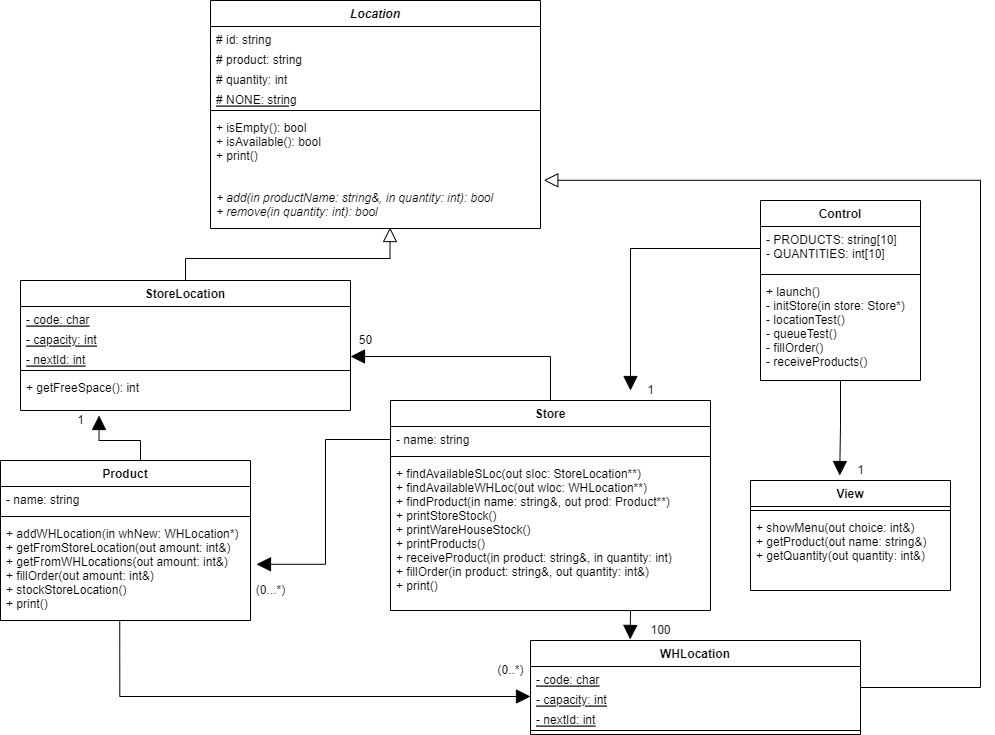

The diagram above was exported from draw.io. Its source (the exported page's mxGraphModel, read from the mxfile embedded in the PNG):
<mxGraphModel dx="1038" dy="579" grid="1" gridSize="10" guides="1" tooltips="1" connect="1" arrows="1" fold="1" page="1" pageScale="1" pageWidth="1654" pageHeight="2336" math="0" shadow="0">
  <root>
    <mxCell id="WIyWlLk6GJQsqaUBKTNV-0" />
    <mxCell id="WIyWlLk6GJQsqaUBKTNV-1" parent="WIyWlLk6GJQsqaUBKTNV-0" />
    <mxCell id="zkfFHV4jXpPFQw0GAbJ--0" value="Location&#10;" style="swimlane;fontStyle=3;align=center;verticalAlign=top;childLayout=stackLayout;horizontal=1;startSize=26;horizontalStack=0;resizeParent=1;resizeLast=0;collapsible=1;marginBottom=0;rounded=0;shadow=0;strokeWidth=1;" parent="WIyWlLk6GJQsqaUBKTNV-1" vertex="1">
      <mxGeometry x="220" y="120" width="330" height="228" as="geometry">
        <mxRectangle x="230" y="140" width="160" height="26" as="alternateBounds" />
      </mxGeometry>
    </mxCell>
    <mxCell id="zkfFHV4jXpPFQw0GAbJ--1" value="# id: string" style="text;align=left;verticalAlign=top;spacingLeft=4;spacingRight=4;overflow=hidden;rotatable=0;points=[[0,0.5],[1,0.5]];portConstraint=eastwest;" parent="zkfFHV4jXpPFQw0GAbJ--0" vertex="1">
      <mxGeometry y="26" width="330" height="20" as="geometry" />
    </mxCell>
    <mxCell id="zkfFHV4jXpPFQw0GAbJ--2" value="# product: string" style="text;align=left;verticalAlign=top;spacingLeft=4;spacingRight=4;overflow=hidden;rotatable=0;points=[[0,0.5],[1,0.5]];portConstraint=eastwest;rounded=0;shadow=0;html=0;" parent="zkfFHV4jXpPFQw0GAbJ--0" vertex="1">
      <mxGeometry y="46" width="330" height="20" as="geometry" />
    </mxCell>
    <mxCell id="zkfFHV4jXpPFQw0GAbJ--3" value="# quantity: int" style="text;align=left;verticalAlign=top;spacingLeft=4;spacingRight=4;overflow=hidden;rotatable=0;points=[[0,0.5],[1,0.5]];portConstraint=eastwest;rounded=0;shadow=0;html=0;" parent="zkfFHV4jXpPFQw0GAbJ--0" vertex="1">
      <mxGeometry y="66" width="330" height="20" as="geometry" />
    </mxCell>
    <mxCell id="rMPM2cQTz9MjfR6JmBHw-0" value="# NONE: string" style="text;align=left;verticalAlign=top;spacingLeft=4;spacingRight=4;overflow=hidden;rotatable=0;points=[[0,0.5],[1,0.5]];portConstraint=eastwest;rounded=0;shadow=0;html=0;fontStyle=4" vertex="1" parent="zkfFHV4jXpPFQw0GAbJ--0">
      <mxGeometry y="86" width="330" height="20" as="geometry" />
    </mxCell>
    <mxCell id="zkfFHV4jXpPFQw0GAbJ--4" value="" style="line;html=1;strokeWidth=1;align=left;verticalAlign=middle;spacingTop=-1;spacingLeft=3;spacingRight=3;rotatable=0;labelPosition=right;points=[];portConstraint=eastwest;" parent="zkfFHV4jXpPFQw0GAbJ--0" vertex="1">
      <mxGeometry y="106" width="330" height="8" as="geometry" />
    </mxCell>
    <mxCell id="zkfFHV4jXpPFQw0GAbJ--5" value="+ isEmpty(): bool&#10;+ isAvailable(): bool&#10;+ print() " style="text;align=left;verticalAlign=top;spacingLeft=4;spacingRight=4;overflow=hidden;rotatable=0;points=[[0,0.5],[1,0.5]];portConstraint=eastwest;fontStyle=0" parent="zkfFHV4jXpPFQw0GAbJ--0" vertex="1">
      <mxGeometry y="114" width="330" height="56" as="geometry" />
    </mxCell>
    <mxCell id="rMPM2cQTz9MjfR6JmBHw-1" value="&#10;+ add(in productName: string&amp;, in quantity: int): bool&#10;+ remove(in quantity: int): bool" style="text;align=left;verticalAlign=top;spacingLeft=4;spacingRight=4;overflow=hidden;rotatable=0;points=[[0,0.5],[1,0.5]];portConstraint=eastwest;fontStyle=2" vertex="1" parent="zkfFHV4jXpPFQw0GAbJ--0">
      <mxGeometry y="170" width="330" height="56" as="geometry" />
    </mxCell>
    <mxCell id="rMPM2cQTz9MjfR6JmBHw-16" style="edgeStyle=orthogonalEdgeStyle;rounded=0;orthogonalLoop=1;jettySize=auto;html=1;exitX=0.5;exitY=0;exitDx=0;exitDy=0;entryX=0.544;entryY=1.018;entryDx=0;entryDy=0;entryPerimeter=0;strokeColor=#000000;endArrow=block;endFill=0;endSize=12;" edge="1" parent="WIyWlLk6GJQsqaUBKTNV-1" source="rMPM2cQTz9MjfR6JmBHw-4" target="rMPM2cQTz9MjfR6JmBHw-1">
      <mxGeometry relative="1" as="geometry" />
    </mxCell>
    <mxCell id="rMPM2cQTz9MjfR6JmBHw-4" value="StoreLocation" style="swimlane;fontStyle=1;align=center;verticalAlign=top;childLayout=stackLayout;horizontal=1;startSize=26;horizontalStack=0;resizeParent=1;resizeLast=0;collapsible=1;marginBottom=0;rounded=0;shadow=0;strokeWidth=1;" vertex="1" parent="WIyWlLk6GJQsqaUBKTNV-1">
      <mxGeometry x="30" y="400" width="330" height="130" as="geometry">
        <mxRectangle x="230" y="140" width="160" height="26" as="alternateBounds" />
      </mxGeometry>
    </mxCell>
    <mxCell id="rMPM2cQTz9MjfR6JmBHw-5" value="- code: char" style="text;align=left;verticalAlign=top;spacingLeft=4;spacingRight=4;overflow=hidden;rotatable=0;points=[[0,0.5],[1,0.5]];portConstraint=eastwest;fontStyle=4" vertex="1" parent="rMPM2cQTz9MjfR6JmBHw-4">
      <mxGeometry y="26" width="330" height="20" as="geometry" />
    </mxCell>
    <mxCell id="rMPM2cQTz9MjfR6JmBHw-6" value="- capacity: int" style="text;align=left;verticalAlign=top;spacingLeft=4;spacingRight=4;overflow=hidden;rotatable=0;points=[[0,0.5],[1,0.5]];portConstraint=eastwest;rounded=0;shadow=0;html=0;fontStyle=4" vertex="1" parent="rMPM2cQTz9MjfR6JmBHw-4">
      <mxGeometry y="46" width="330" height="20" as="geometry" />
    </mxCell>
    <mxCell id="rMPM2cQTz9MjfR6JmBHw-7" value="- nextId: int" style="text;align=left;verticalAlign=top;spacingLeft=4;spacingRight=4;overflow=hidden;rotatable=0;points=[[0,0.5],[1,0.5]];portConstraint=eastwest;rounded=0;shadow=0;html=0;fontStyle=4" vertex="1" parent="rMPM2cQTz9MjfR6JmBHw-4">
      <mxGeometry y="66" width="330" height="20" as="geometry" />
    </mxCell>
    <mxCell id="rMPM2cQTz9MjfR6JmBHw-9" value="" style="line;html=1;strokeWidth=1;align=left;verticalAlign=middle;spacingTop=-1;spacingLeft=3;spacingRight=3;rotatable=0;labelPosition=right;points=[];portConstraint=eastwest;" vertex="1" parent="rMPM2cQTz9MjfR6JmBHw-4">
      <mxGeometry y="86" width="330" height="8" as="geometry" />
    </mxCell>
    <mxCell id="rMPM2cQTz9MjfR6JmBHw-10" value="+ getFreeSpace(): int" style="text;align=left;verticalAlign=top;spacingLeft=4;spacingRight=4;overflow=hidden;rotatable=0;points=[[0,0.5],[1,0.5]];portConstraint=eastwest;fontStyle=0" vertex="1" parent="rMPM2cQTz9MjfR6JmBHw-4">
      <mxGeometry y="94" width="330" height="36" as="geometry" />
    </mxCell>
    <mxCell id="rMPM2cQTz9MjfR6JmBHw-25" style="edgeStyle=orthogonalEdgeStyle;rounded=0;orthogonalLoop=1;jettySize=auto;html=1;exitX=1;exitY=0.5;exitDx=0;exitDy=0;endArrow=block;endFill=0;endSize=12;strokeColor=#000000;entryX=1.01;entryY=0.175;entryDx=0;entryDy=0;entryPerimeter=0;" edge="1" parent="WIyWlLk6GJQsqaUBKTNV-1" source="rMPM2cQTz9MjfR6JmBHw-18" target="rMPM2cQTz9MjfR6JmBHw-1">
      <mxGeometry relative="1" as="geometry">
        <mxPoint x="570" y="300" as="targetPoint" />
        <Array as="points">
          <mxPoint x="990" y="807" />
          <mxPoint x="990" y="300" />
        </Array>
      </mxGeometry>
    </mxCell>
    <mxCell id="rMPM2cQTz9MjfR6JmBHw-18" value="WHLocation" style="swimlane;fontStyle=1;align=center;verticalAlign=top;childLayout=stackLayout;horizontal=1;startSize=26;horizontalStack=0;resizeParent=1;resizeLast=0;collapsible=1;marginBottom=0;rounded=0;shadow=0;strokeWidth=1;" vertex="1" parent="WIyWlLk6GJQsqaUBKTNV-1">
      <mxGeometry x="540" y="760" width="330" height="94" as="geometry">
        <mxRectangle x="230" y="140" width="160" height="26" as="alternateBounds" />
      </mxGeometry>
    </mxCell>
    <mxCell id="rMPM2cQTz9MjfR6JmBHw-19" value="- code: char" style="text;align=left;verticalAlign=top;spacingLeft=4;spacingRight=4;overflow=hidden;rotatable=0;points=[[0,0.5],[1,0.5]];portConstraint=eastwest;fontStyle=4" vertex="1" parent="rMPM2cQTz9MjfR6JmBHw-18">
      <mxGeometry y="26" width="330" height="20" as="geometry" />
    </mxCell>
    <mxCell id="rMPM2cQTz9MjfR6JmBHw-20" value="- capacity: int" style="text;align=left;verticalAlign=top;spacingLeft=4;spacingRight=4;overflow=hidden;rotatable=0;points=[[0,0.5],[1,0.5]];portConstraint=eastwest;rounded=0;shadow=0;html=0;fontStyle=4" vertex="1" parent="rMPM2cQTz9MjfR6JmBHw-18">
      <mxGeometry y="46" width="330" height="20" as="geometry" />
    </mxCell>
    <mxCell id="rMPM2cQTz9MjfR6JmBHw-21" value="- nextId: int" style="text;align=left;verticalAlign=top;spacingLeft=4;spacingRight=4;overflow=hidden;rotatable=0;points=[[0,0.5],[1,0.5]];portConstraint=eastwest;rounded=0;shadow=0;html=0;fontStyle=4" vertex="1" parent="rMPM2cQTz9MjfR6JmBHw-18">
      <mxGeometry y="66" width="330" height="20" as="geometry" />
    </mxCell>
    <mxCell id="rMPM2cQTz9MjfR6JmBHw-22" value="" style="line;html=1;strokeWidth=1;align=left;verticalAlign=middle;spacingTop=-1;spacingLeft=3;spacingRight=3;rotatable=0;labelPosition=right;points=[];portConstraint=eastwest;" vertex="1" parent="rMPM2cQTz9MjfR6JmBHw-18">
      <mxGeometry y="86" width="330" height="8" as="geometry" />
    </mxCell>
    <mxCell id="rMPM2cQTz9MjfR6JmBHw-68" style="edgeStyle=orthogonalEdgeStyle;rounded=0;orthogonalLoop=1;jettySize=auto;html=1;exitX=0.5;exitY=0;exitDx=0;exitDy=0;entryX=0.238;entryY=1.139;entryDx=0;entryDy=0;entryPerimeter=0;endArrow=block;endFill=1;endSize=12;strokeColor=#000000;" edge="1" parent="WIyWlLk6GJQsqaUBKTNV-1" source="rMPM2cQTz9MjfR6JmBHw-62" target="rMPM2cQTz9MjfR6JmBHw-10">
      <mxGeometry relative="1" as="geometry">
        <Array as="points">
          <mxPoint x="150" y="560" />
          <mxPoint x="109" y="560" />
        </Array>
      </mxGeometry>
    </mxCell>
    <mxCell id="rMPM2cQTz9MjfR6JmBHw-62" value="Product" style="swimlane;fontStyle=1;align=center;verticalAlign=top;childLayout=stackLayout;horizontal=1;startSize=26;horizontalStack=0;resizeParent=1;resizeParentMax=0;resizeLast=0;collapsible=1;marginBottom=0;" vertex="1" parent="WIyWlLk6GJQsqaUBKTNV-1">
      <mxGeometry x="10" y="580" width="250" height="160" as="geometry" />
    </mxCell>
    <mxCell id="rMPM2cQTz9MjfR6JmBHw-63" value="- name: string" style="text;strokeColor=none;fillColor=none;align=left;verticalAlign=top;spacingLeft=4;spacingRight=4;overflow=hidden;rotatable=0;points=[[0,0.5],[1,0.5]];portConstraint=eastwest;" vertex="1" parent="rMPM2cQTz9MjfR6JmBHw-62">
      <mxGeometry y="26" width="250" height="26" as="geometry" />
    </mxCell>
    <mxCell id="rMPM2cQTz9MjfR6JmBHw-64" value="" style="line;strokeWidth=1;fillColor=none;align=left;verticalAlign=middle;spacingTop=-1;spacingLeft=3;spacingRight=3;rotatable=0;labelPosition=right;points=[];portConstraint=eastwest;" vertex="1" parent="rMPM2cQTz9MjfR6JmBHw-62">
      <mxGeometry y="52" width="250" height="8" as="geometry" />
    </mxCell>
    <mxCell id="rMPM2cQTz9MjfR6JmBHw-65" value="+ addWHLocation(in whNew: WHLocation*)&#10;+ getFromStoreLocation(out amount: int&amp;)&#10;+ getFromWHLocations(out amount: int&amp;)&#10;+ fillOrder(out amount: int&amp;)&#10;+ stockStoreLocation()&#10;+ print()&#10;" style="text;strokeColor=none;fillColor=none;align=left;verticalAlign=top;spacingLeft=4;spacingRight=4;overflow=hidden;rotatable=0;points=[[0,0.5],[1,0.5]];portConstraint=eastwest;" vertex="1" parent="rMPM2cQTz9MjfR6JmBHw-62">
      <mxGeometry y="60" width="250" height="100" as="geometry" />
    </mxCell>
    <mxCell id="rMPM2cQTz9MjfR6JmBHw-69" value="1" style="text;html=1;align=center;verticalAlign=middle;resizable=0;points=[];autosize=1;strokeColor=none;fillColor=none;" vertex="1" parent="WIyWlLk6GJQsqaUBKTNV-1">
      <mxGeometry x="80" y="530" width="20" height="20" as="geometry" />
    </mxCell>
    <mxCell id="rMPM2cQTz9MjfR6JmBHw-86" style="edgeStyle=orthogonalEdgeStyle;rounded=0;orthogonalLoop=1;jettySize=auto;html=1;entryX=0;entryY=0.5;entryDx=0;entryDy=0;endArrow=block;endFill=1;endSize=12;strokeColor=#000000;exitX=0.477;exitY=0.998;exitDx=0;exitDy=0;exitPerimeter=0;" edge="1" parent="WIyWlLk6GJQsqaUBKTNV-1" source="rMPM2cQTz9MjfR6JmBHw-65" target="rMPM2cQTz9MjfR6JmBHw-20">
      <mxGeometry relative="1" as="geometry">
        <mxPoint x="130" y="750" as="sourcePoint" />
        <Array as="points">
          <mxPoint x="129" y="816" />
        </Array>
      </mxGeometry>
    </mxCell>
    <mxCell id="rMPM2cQTz9MjfR6JmBHw-87" value="(0..*)" style="text;html=1;align=center;verticalAlign=middle;resizable=0;points=[];autosize=1;strokeColor=none;fillColor=none;" vertex="1" parent="WIyWlLk6GJQsqaUBKTNV-1">
      <mxGeometry x="500" y="780" width="40" height="20" as="geometry" />
    </mxCell>
    <mxCell id="rMPM2cQTz9MjfR6JmBHw-92" style="edgeStyle=orthogonalEdgeStyle;rounded=0;orthogonalLoop=1;jettySize=auto;html=1;exitX=0.5;exitY=0;exitDx=0;exitDy=0;entryX=1;entryY=0.5;entryDx=0;entryDy=0;endArrow=block;endFill=1;endSize=12;strokeColor=#000000;" edge="1" parent="WIyWlLk6GJQsqaUBKTNV-1" source="rMPM2cQTz9MjfR6JmBHw-88" target="rMPM2cQTz9MjfR6JmBHw-7">
      <mxGeometry relative="1" as="geometry" />
    </mxCell>
    <mxCell id="rMPM2cQTz9MjfR6JmBHw-112" style="edgeStyle=orthogonalEdgeStyle;rounded=0;orthogonalLoop=1;jettySize=auto;html=1;exitX=0.75;exitY=1;exitDx=0;exitDy=0;entryX=0.302;entryY=-0.011;entryDx=0;entryDy=0;entryPerimeter=0;endArrow=block;endFill=1;endSize=12;strokeColor=#000000;" edge="1" parent="WIyWlLk6GJQsqaUBKTNV-1" source="rMPM2cQTz9MjfR6JmBHw-88" target="rMPM2cQTz9MjfR6JmBHw-18">
      <mxGeometry relative="1" as="geometry" />
    </mxCell>
    <mxCell id="rMPM2cQTz9MjfR6JmBHw-88" value="Store" style="swimlane;fontStyle=1;align=center;verticalAlign=top;childLayout=stackLayout;horizontal=1;startSize=26;horizontalStack=0;resizeParent=1;resizeParentMax=0;resizeLast=0;collapsible=1;marginBottom=0;" vertex="1" parent="WIyWlLk6GJQsqaUBKTNV-1">
      <mxGeometry x="400" y="520" width="320" height="210" as="geometry" />
    </mxCell>
    <mxCell id="rMPM2cQTz9MjfR6JmBHw-89" value="- name: string" style="text;strokeColor=none;fillColor=none;align=left;verticalAlign=top;spacingLeft=4;spacingRight=4;overflow=hidden;rotatable=0;points=[[0,0.5],[1,0.5]];portConstraint=eastwest;" vertex="1" parent="rMPM2cQTz9MjfR6JmBHw-88">
      <mxGeometry y="26" width="320" height="26" as="geometry" />
    </mxCell>
    <mxCell id="rMPM2cQTz9MjfR6JmBHw-90" value="" style="line;strokeWidth=1;fillColor=none;align=left;verticalAlign=middle;spacingTop=-1;spacingLeft=3;spacingRight=3;rotatable=0;labelPosition=right;points=[];portConstraint=eastwest;" vertex="1" parent="rMPM2cQTz9MjfR6JmBHw-88">
      <mxGeometry y="52" width="320" height="8" as="geometry" />
    </mxCell>
    <mxCell id="rMPM2cQTz9MjfR6JmBHw-91" value="+ findAvailableSLoc(out sloc: StoreLocation**)&#10;+ findAvailableWHLoc(out wloc: WHLocation**)&#10;+ findProduct(in name: string&amp;, out prod: Product**)&#10;+ printStoreStock()&#10;+ printWareHouseStock()&#10;+ printProducts()&#10;+ receiveProduct(in product: string&amp;, in quantity: int)&#10;+ fillOrder(in product: string&amp;, out quantity: int&amp;)&#10;+ print()&#10;" style="text;strokeColor=none;fillColor=none;align=left;verticalAlign=top;spacingLeft=4;spacingRight=4;overflow=hidden;rotatable=0;points=[[0,0.5],[1,0.5]];portConstraint=eastwest;" vertex="1" parent="rMPM2cQTz9MjfR6JmBHw-88">
      <mxGeometry y="60" width="320" height="150" as="geometry" />
    </mxCell>
    <mxCell id="rMPM2cQTz9MjfR6JmBHw-93" value="50" style="text;html=1;align=center;verticalAlign=middle;resizable=0;points=[];autosize=1;strokeColor=none;fillColor=none;" vertex="1" parent="WIyWlLk6GJQsqaUBKTNV-1">
      <mxGeometry x="360" y="450" width="30" height="20" as="geometry" />
    </mxCell>
    <mxCell id="rMPM2cQTz9MjfR6JmBHw-95" value="100" style="text;html=1;align=center;verticalAlign=middle;resizable=0;points=[];autosize=1;strokeColor=none;fillColor=none;" vertex="1" parent="WIyWlLk6GJQsqaUBKTNV-1">
      <mxGeometry x="650" y="740" width="40" height="20" as="geometry" />
    </mxCell>
    <mxCell id="rMPM2cQTz9MjfR6JmBHw-97" style="edgeStyle=orthogonalEdgeStyle;rounded=0;orthogonalLoop=1;jettySize=auto;html=1;exitX=0;exitY=0.5;exitDx=0;exitDy=0;entryX=1.024;entryY=0.438;entryDx=0;entryDy=0;entryPerimeter=0;endArrow=block;endFill=1;endSize=12;strokeColor=#000000;" edge="1" parent="WIyWlLk6GJQsqaUBKTNV-1" source="rMPM2cQTz9MjfR6JmBHw-89" target="rMPM2cQTz9MjfR6JmBHw-65">
      <mxGeometry relative="1" as="geometry" />
    </mxCell>
    <mxCell id="rMPM2cQTz9MjfR6JmBHw-98" value="(0...*)" style="text;html=1;align=center;verticalAlign=middle;resizable=0;points=[];autosize=1;strokeColor=none;fillColor=none;" vertex="1" parent="WIyWlLk6GJQsqaUBKTNV-1">
      <mxGeometry x="255" y="700" width="50" height="20" as="geometry" />
    </mxCell>
    <mxCell id="rMPM2cQTz9MjfR6JmBHw-113" style="edgeStyle=orthogonalEdgeStyle;rounded=0;orthogonalLoop=1;jettySize=auto;html=1;exitX=0.5;exitY=1;exitDx=0;exitDy=0;entryX=0.446;entryY=-0.045;entryDx=0;entryDy=0;entryPerimeter=0;endArrow=block;endFill=1;endSize=12;strokeColor=#000000;" edge="1" parent="WIyWlLk6GJQsqaUBKTNV-1" source="rMPM2cQTz9MjfR6JmBHw-99" target="rMPM2cQTz9MjfR6JmBHw-105">
      <mxGeometry relative="1" as="geometry" />
    </mxCell>
    <mxCell id="rMPM2cQTz9MjfR6JmBHw-99" value="Control" style="swimlane;fontStyle=1;align=center;verticalAlign=top;childLayout=stackLayout;horizontal=1;startSize=26;horizontalStack=0;resizeParent=1;resizeParentMax=0;resizeLast=0;collapsible=1;marginBottom=0;" vertex="1" parent="WIyWlLk6GJQsqaUBKTNV-1">
      <mxGeometry x="770" y="320" width="160" height="180" as="geometry" />
    </mxCell>
    <mxCell id="rMPM2cQTz9MjfR6JmBHw-100" value="- PRODUCTS: string[10]&#10;- QUANTITIES: int[10]" style="text;strokeColor=none;fillColor=none;align=left;verticalAlign=top;spacingLeft=4;spacingRight=4;overflow=hidden;rotatable=0;points=[[0,0.5],[1,0.5]];portConstraint=eastwest;" vertex="1" parent="rMPM2cQTz9MjfR6JmBHw-99">
      <mxGeometry y="26" width="160" height="44" as="geometry" />
    </mxCell>
    <mxCell id="rMPM2cQTz9MjfR6JmBHw-101" value="" style="line;strokeWidth=1;fillColor=none;align=left;verticalAlign=middle;spacingTop=-1;spacingLeft=3;spacingRight=3;rotatable=0;labelPosition=right;points=[];portConstraint=eastwest;" vertex="1" parent="rMPM2cQTz9MjfR6JmBHw-99">
      <mxGeometry y="70" width="160" height="8" as="geometry" />
    </mxCell>
    <mxCell id="rMPM2cQTz9MjfR6JmBHw-102" value="+ launch()&#10;- initStore(in store: Store*)&#10;- locationTest()&#10;- queueTest()&#10;- fillOrder()&#10;- receiveProducts()" style="text;strokeColor=none;fillColor=none;align=left;verticalAlign=top;spacingLeft=4;spacingRight=4;overflow=hidden;rotatable=0;points=[[0,0.5],[1,0.5]];portConstraint=eastwest;" vertex="1" parent="rMPM2cQTz9MjfR6JmBHw-99">
      <mxGeometry y="78" width="160" height="102" as="geometry" />
    </mxCell>
    <mxCell id="rMPM2cQTz9MjfR6JmBHw-103" style="edgeStyle=orthogonalEdgeStyle;rounded=0;orthogonalLoop=1;jettySize=auto;html=1;exitX=0;exitY=0.5;exitDx=0;exitDy=0;endArrow=block;endFill=1;endSize=12;strokeColor=#000000;" edge="1" parent="WIyWlLk6GJQsqaUBKTNV-1" source="rMPM2cQTz9MjfR6JmBHw-100">
      <mxGeometry relative="1" as="geometry">
        <mxPoint x="640" y="510" as="targetPoint" />
      </mxGeometry>
    </mxCell>
    <mxCell id="rMPM2cQTz9MjfR6JmBHw-104" value="1" style="text;html=1;align=center;verticalAlign=middle;resizable=0;points=[];autosize=1;strokeColor=none;fillColor=none;" vertex="1" parent="WIyWlLk6GJQsqaUBKTNV-1">
      <mxGeometry x="650" y="500" width="20" height="20" as="geometry" />
    </mxCell>
    <mxCell id="rMPM2cQTz9MjfR6JmBHw-105" value="View" style="swimlane;fontStyle=1;align=center;verticalAlign=top;childLayout=stackLayout;horizontal=1;startSize=26;horizontalStack=0;resizeParent=1;resizeParentMax=0;resizeLast=0;collapsible=1;marginBottom=0;" vertex="1" parent="WIyWlLk6GJQsqaUBKTNV-1">
      <mxGeometry x="760" y="600" width="200" height="110" as="geometry" />
    </mxCell>
    <mxCell id="rMPM2cQTz9MjfR6JmBHw-107" value="" style="line;strokeWidth=1;fillColor=none;align=left;verticalAlign=middle;spacingTop=-1;spacingLeft=3;spacingRight=3;rotatable=0;labelPosition=right;points=[];portConstraint=eastwest;" vertex="1" parent="rMPM2cQTz9MjfR6JmBHw-105">
      <mxGeometry y="26" width="200" height="8" as="geometry" />
    </mxCell>
    <mxCell id="rMPM2cQTz9MjfR6JmBHw-108" value="+ showMenu(out choice: int&amp;)&#10;+ getProduct(out name: string&amp;)&#10;+ getQuantity(out quantity: int&amp;)" style="text;strokeColor=none;fillColor=none;align=left;verticalAlign=top;spacingLeft=4;spacingRight=4;overflow=hidden;rotatable=0;points=[[0,0.5],[1,0.5]];portConstraint=eastwest;" vertex="1" parent="rMPM2cQTz9MjfR6JmBHw-105">
      <mxGeometry y="34" width="200" height="76" as="geometry" />
    </mxCell>
    <mxCell id="rMPM2cQTz9MjfR6JmBHw-114" value="1" style="text;html=1;align=center;verticalAlign=middle;resizable=0;points=[];autosize=1;strokeColor=none;fillColor=none;" vertex="1" parent="WIyWlLk6GJQsqaUBKTNV-1">
      <mxGeometry x="860" y="580" width="20" height="20" as="geometry" />
    </mxCell>
  </root>
</mxGraphModel>